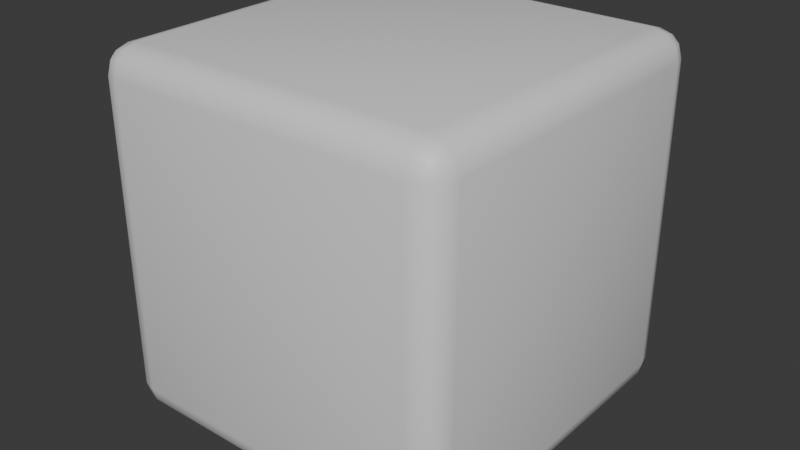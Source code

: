 # Source: Cube.blend  (saved by Blender 4.0.36; exported with 4.5.12 LTS)
import bpy
from mathutils import Matrix  # noqa: F401  (used for matrix-valued properties, if any)

bpy.ops.wm.read_factory_settings(use_empty=True)
scene = bpy.context.scene
scene.name = 'Scene'

# ---- collections
col_collection = bpy.data.collections.new('Collection'); scene.collection.children.link(col_collection)

# ---- materials (node trees are filled in below, after node groups)
mat_material = bpy.data.materials.new('Material')
mat_material.alpha_threshold = 0.0
mat_material.use_transparent_shadow = False
mat_material.roughness = 0.5
mat_material.line_color = (0.0, 0.0, 0.0, 1.0)

# ---- material node trees
mat_material.use_nodes = True; mat_material.node_tree.nodes.clear()
_N = mat_material.node_tree.nodes; _L = mat_material.node_tree.links
n0 = _N.new('ShaderNodeOutputMaterial'); n0.name = 'Material Output'; n0.location = (300, 300)
n1 = _N.new('ShaderNodeBsdfPrincipled'); n1.name = 'Principled BSDF'; n1.location = (10, 300)
n1.inputs[3].default_value = 1.45
_L.new(n1.outputs[0], n0.inputs[0])
n0.is_active_output = True

# ---- world
world_world = bpy.data.worlds.new('World'); scene.world = world_world
world_world.use_nodes = True; world_world.node_tree.nodes.clear()
_N = world_world.node_tree.nodes; _L = world_world.node_tree.links
n0 = _N.new('ShaderNodeOutputWorld'); n0.name = 'World Output'; n0.location = (300, 300)
n1 = _N.new('ShaderNodeBackground'); n1.name = 'Background'; n1.location = (10, 300)
n1.inputs[0].default_value = (0.05088, 0.05088, 0.05088, 1.0)
_L.new(n1.outputs[0], n0.inputs[0])
n0.is_active_output = True
world_world.color = (0.05088, 0.05088, 0.05088)
world_world.use_sun_shadow = False
world_world.sun_shadow_jitter_overblur = 0.0

# ---- meshes
me_cube = bpy.data.meshes.new('Cube')
me_cube.from_pydata([(0.425, 0.5, 0.425), (0.425, 0.425, 0.5), (0.5, 0.425, 0.425), (0.425, 0.49, 0.4625), (0.4625, 0.49, 0.425), (0.4609, 0.4802, 0.4609), (0.4625, 0.425, 0.49), (0.425, 0.4625, 0.49), (0.4609, 0.4609, 0.4802), (0.49, 0.4625, 0.425), (0.49, 0.425, 0.4625), (0.4802, 0.4609, 0.4609), (0.425, 0.425, -0.5), (0.425, 0.5, -0.425), (0.5, 0.425, -0.425), (0.425, 0.4625, -0.49), (0.4625, 0.425, -0.49), (0.4609, 0.4609, -0.4802), (0.4625, 0.49, -0.425), (0.425, 0.49, -0.4625), (0.4609, 0.4802, -0.4609), (0.49, 0.425, -0.4625), (0.49, 0.4625, -0.425), (0.4802, 0.4609, -0.4609), (0.5, -0.425, 0.425), (0.425, -0.425, 0.5), (0.425, -0.5, 0.425), (0.49, -0.425, 0.4625), (0.49, -0.4625, 0.425), (0.4802, -0.4609, 0.4609), (0.425, -0.4625, 0.49), (0.4625, -0.425, 0.49), (0.4609, -0.4609, 0.4802), (0.4625, -0.49, 0.425), (0.425, -0.49, 0.4625), (0.4609, -0.4802, 0.4609), (0.5, -0.425, -0.425), (0.425, -0.5, -0.425), (0.425, -0.425, -0.5), (0.49, -0.4625, -0.425), (0.49, -0.425, -0.4625), (0.4802, -0.4609, -0.4609), (0.425, -0.49, -0.4625), (0.4625, -0.49, -0.425), (0.4609, -0.4802, -0.4609), (0.4625, -0.425, -0.49), (0.425, -0.4625, -0.49), (0.4609, -0.4609, -0.4802), (-0.425, 0.5, 0.425), (-0.5, 0.425, 0.425), (-0.425, 0.425, 0.5), (-0.4625, 0.49, 0.425), (-0.425, 0.49, 0.4625), (-0.4609, 0.4802, 0.4609), (-0.49, 0.425, 0.4625), (-0.49, 0.4625, 0.425), (-0.4802, 0.4609, 0.4609), (-0.425, 0.4625, 0.49), (-0.4625, 0.425, 0.49), (-0.4609, 0.4609, 0.4802), (-0.5, 0.425, -0.425), (-0.425, 0.5, -0.425), (-0.425, 0.425, -0.5), (-0.49, 0.4625, -0.425), (-0.49, 0.425, -0.4625), (-0.4802, 0.4609, -0.4609), (-0.425, 0.49, -0.4625), (-0.4625, 0.49, -0.425), (-0.4609, 0.4802, -0.4609), (-0.4625, 0.425, -0.49), (-0.425, 0.4625, -0.49), (-0.4609, 0.4609, -0.4802), (-0.5, -0.425, 0.425), (-0.425, -0.5, 0.425), (-0.425, -0.425, 0.5), (-0.49, -0.4625, 0.425), (-0.49, -0.425, 0.4625), (-0.4802, -0.4609, 0.4609), (-0.425, -0.49, 0.4625), (-0.4625, -0.49, 0.425), (-0.4609, -0.4802, 0.4609), (-0.4625, -0.425, 0.49), (-0.425, -0.4625, 0.49), (-0.4609, -0.4609, 0.4802), (-0.425, -0.425, -0.5), (-0.425, -0.5, -0.425), (-0.5, -0.425, -0.425), (-0.425, -0.4625, -0.49), (-0.4625, -0.425, -0.49), (-0.4609, -0.4609, -0.4802), (-0.4625, -0.49, -0.425), (-0.425, -0.49, -0.4625), (-0.4609, -0.4802, -0.4609), (-0.49, -0.425, -0.4625), (-0.49, -0.4625, -0.425), (-0.4802, -0.4609, -0.4609)], [], [(62, 12, 38, 84), (86, 72, 49, 60), (37, 26, 73, 85), (1, 50, 74, 25), (14, 2, 24, 36), (0, 3, 5, 4), (3, 7, 8, 5), (1, 6, 8, 7), (6, 10, 11, 8), (2, 9, 11, 10), (9, 4, 5, 11), (5, 8, 11), (12, 15, 17, 16), (15, 19, 20, 17), (13, 18, 20, 19), (18, 22, 23, 20), (14, 21, 23, 22), (21, 16, 17, 23), (17, 20, 23), (24, 27, 29, 28), (27, 31, 32, 29), (25, 30, 32, 31), (30, 34, 35, 32), (26, 33, 35, 34), (33, 28, 29, 35), (29, 32, 35), (36, 39, 41, 40), (39, 43, 44, 41), (37, 42, 44, 43), (42, 46, 47, 44), (38, 45, 47, 46), (45, 40, 41, 47), (41, 44, 47), (48, 51, 53, 52), (51, 55, 56, 53), (49, 54, 56, 55), (54, 58, 59, 56), (50, 57, 59, 58), (57, 52, 53, 59), (53, 56, 59), (60, 63, 65, 64), (63, 67, 68, 65), (61, 66, 68, 67), (66, 70, 71, 68), (62, 69, 71, 70), (69, 64, 65, 71), (65, 68, 71), (72, 75, 77, 76), (75, 79, 80, 77), (73, 78, 80, 79), (78, 82, 83, 80), (74, 81, 83, 82), (81, 76, 77, 83), (77, 80, 83), (84, 87, 89, 88), (87, 91, 92, 89), (85, 90, 92, 91), (90, 94, 95, 92), (86, 93, 95, 94), (93, 88, 89, 95), (89, 92, 95), (62, 84, 88, 69), (69, 88, 93, 64), (64, 93, 86, 60), (12, 62, 70, 15), (15, 70, 66, 19), (19, 66, 61, 13), (2, 14, 22, 9), (9, 22, 18, 4), (4, 18, 13, 0), (85, 73, 79, 90), (90, 79, 75, 94), (94, 75, 72, 86), (26, 37, 43, 33), (33, 43, 39, 28), (28, 39, 36, 24), (48, 61, 67, 51), (51, 67, 63, 55), (55, 63, 60, 49), (25, 74, 82, 30), (30, 82, 78, 34), (34, 78, 73, 26), (1, 25, 31, 6), (6, 31, 27, 10), (10, 27, 24, 2), (84, 38, 46, 87), (87, 46, 42, 91), (91, 42, 37, 85), (74, 50, 58, 81), (81, 58, 54, 76), (76, 54, 49, 72), (50, 1, 7, 57), (57, 7, 3, 52), (52, 3, 0, 48), (38, 12, 16, 45), (45, 16, 21, 40), (40, 21, 14, 36), (61, 48, 0, 13)])
me_cube.polygons.foreach_set('use_smooth', [True] * 98)
_uv = me_cube.uv_layers.new(name='UVMap')
_uv.uv.foreach_set('vector', [0.1437, 0.5188, 0.3563, 0.5188, 0.3563, 0.7313, 0.1438, 0.7313, 0.3938, 0.01875, 0.6063, 0.01875, 0.6063, 0.2313, 0.3938, 0.2313, 0.3938, 0.7688, 0.6063, 0.7688, 0.6063, 0.9813, 0.3938, 0.9813, 0.6438, 0.5188, 0.8563, 0.5188, 0.8563, 0.7313, 0.6438, 0.7313, 0.3938, 0.5188, 0.6063, 0.5188, 0.6063, 0.7313, 0.3938, 0.7313, 0.6063, 0.4813, 0.6156, 0.4813, 0.6152, 0.4902, 0.6062, 0.4906, 0.6156, 0.4813, 0.625, 0.4812, 0.625, 0.4902, 0.6152, 0.4902, 0.6438, 0.5188, 0.6344, 0.5188, 0.6348, 0.5, 0.6438, 0.5, 0.6344, 0.5188, 0.6156, 0.5187, 0.6152, 0.5098, 0.6348, 0.5, 0.6063, 0.5188, 0.6062, 0.5094, 0.6152, 0.5098, 0.6156, 0.5187, 0.6062, 0.5094, 0.6062, 0.4906, 0.6152, 0.4902, 0.6152, 0.5098, 0.6152, 0.4902, 0.625, 0.4902, 0.6152, 0.4951, 0.3563, 0.5188, 0.3562, 0.5094, 0.3652, 0.5098, 0.3656, 0.5187, 0.3562, 0.5094, 0.3563, 0.5, 0.3652, 0.5, 0.3652, 0.5098, 0.3938, 0.4813, 0.3938, 0.4906, 0.375, 0.4902, 0.375, 0.4812, 0.3938, 0.4906, 0.3937, 0.5094, 0.3848, 0.5098, 0.375, 0.4902, 0.3938, 0.5188, 0.3844, 0.5188, 0.3848, 0.5098, 0.3937, 0.5094, 0.3844, 0.5188, 0.3656, 0.5187, 0.3652, 0.5098, 0.3848, 0.5098, 0.3652, 0.5098, 0.3652, 0.5, 0.3701, 0.5098, 0.6063, 0.7313, 0.6156, 0.7313, 0.6152, 0.7402, 0.6062, 0.7406, 0.6156, 0.7313, 0.6344, 0.7312, 0.6348, 0.75, 0.6152, 0.7402, 0.6438, 0.7313, 0.6438, 0.75, 0.6348, 0.75, 0.6344, 0.7312, 0.625, 0.7688, 0.6156, 0.7688, 0.6152, 0.7598, 0.625, 0.7598, 0.6063, 0.7688, 0.6062, 0.7594, 0.6152, 0.7598, 0.6156, 0.7688, 0.6062, 0.7594, 0.6062, 0.7406, 0.6152, 0.7402, 0.6152, 0.7598, 0.6152, 0.7549, 0.625, 0.7598, 0.6152, 0.7598, 0.3938, 0.7313, 0.3938, 0.7406, 0.3848, 0.7402, 0.3844, 0.7312, 0.3938, 0.7406, 0.3937, 0.7594, 0.375, 0.7598, 0.3848, 0.7402, 0.3938, 0.7688, 0.375, 0.7688, 0.375, 0.7598, 0.3937, 0.7594, 0.3563, 0.75, 0.3562, 0.7406, 0.3652, 0.7402, 0.3652, 0.75, 0.3563, 0.7313, 0.3656, 0.7313, 0.3652, 0.7402, 0.3562, 0.7406, 0.3656, 0.7313, 0.3844, 0.7312, 0.3848, 0.7402, 0.3652, 0.7402, 0.3701, 0.7402, 0.3652, 0.75, 0.3652, 0.7402, 0.6063, 0.2688, 0.6062, 0.2594, 0.6152, 0.2598, 0.6156, 0.2688, 0.6062, 0.2594, 0.6062, 0.2406, 0.6152, 0.2402, 0.6152, 0.2598, 0.6063, 0.2313, 0.6156, 0.2313, 0.6152, 0.2402, 0.6062, 0.2406, 0.6156, 0.2313, 0.625, 0.2313, 0.625, 0.2402, 0.6152, 0.2402, 0.8563, 0.5188, 0.8562, 0.5, 0.875, 0.5098, 0.875, 0.5188, 0.625, 0.2688, 0.6156, 0.2688, 0.6152, 0.2598, 0.625, 0.25, 0.6152, 0.2451, 0.6152, 0.2402, 0.625, 0.2402, 0.3938, 0.2313, 0.3938, 0.2406, 0.375, 0.2402, 0.375, 0.2313, 0.3938, 0.2406, 0.3937, 0.2594, 0.375, 0.2598, 0.375, 0.2402, 0.3938, 0.2688, 0.375, 0.2688, 0.375, 0.2598, 0.3937, 0.2594, 0.1437, 0.5, 0.1438, 0.5094, 0.1348, 0.5098, 0.1348, 0.5, 0.1437, 0.5188, 0.1344, 0.5188, 0.1348, 0.5098, 0.1438, 0.5094, 0.1344, 0.5188, 0.125, 0.5188, 0.125, 0.5098, 0.1348, 0.5098, 0.125, 0.5098, 0.1348, 0.5, 0.1348, 0.5098, 0.6063, 0.01875, 0.6062, 0.009387, 0.6152, 0.009784, 0.6156, 0.01875, 0.6062, 0.009387, 0.6062, 0.0, 0.6152, 0.0, 0.6152, 0.009784, 0.6063, 0.9813, 0.6156, 0.9812, 0.6152, 1.0, 0.6062, 1.0, 0.6156, 0.9812, 0.625, 0.9812, 0.625, 1.0, 0.6152, 1.0, 0.8563, 0.7313, 0.875, 0.7313, 0.875, 0.7402, 0.8562, 0.75, 0.625, 0.01875, 0.6156, 0.01875, 0.6152, 0.009784, 0.625, 0.009784, 0.6152, 0.009784, 0.6152, 0.0, 0.625, 0.009784, 0.1438, 0.7313, 0.1437, 0.7406, 0.1348, 0.7402, 0.1344, 0.7312, 0.1437, 0.7406, 0.1437, 0.75, 0.1348, 0.75, 0.1348, 0.7402, 0.3938, 0.9813, 0.3938, 1.0, 0.375, 0.9902, 0.375, 0.9812, 0.3938, 0.0, 0.3937, 0.009387, 0.375, 0.009784, 0.375, 0.0, 0.3938, 0.01875, 0.375, 0.01875, 0.375, 0.009784, 0.3937, 0.009387, 0.125, 0.7313, 0.1344, 0.7312, 0.1348, 0.7402, 0.125, 0.7402, 0.1348, 0.7402, 0.1348, 0.75, 0.125, 0.7402, 0.1437, 0.5188, 0.1438, 0.7313, 0.1344, 0.7312, 0.1344, 0.5188, 0.1344, 0.5188, 0.1344, 0.7312, 0.125, 0.7313, 0.125, 0.5188, 0.375, 0.2313, 0.375, 0.01875, 0.3938, 0.01875, 0.3938, 0.2313, 0.3563, 0.5188, 0.1437, 0.5188, 0.1438, 0.5094, 0.3562, 0.5094, 0.3562, 0.5094, 0.1438, 0.5094, 0.1437, 0.5, 0.3563, 0.5, 0.375, 0.4812, 0.375, 0.2688, 0.3938, 0.2688, 0.3938, 0.4813, 0.6063, 0.5188, 0.3938, 0.5188, 0.3937, 0.5094, 0.6062, 0.5094, 0.6062, 0.5094, 0.3937, 0.5094, 0.3938, 0.4906, 0.6062, 0.4906, 0.6062, 0.4906, 0.3938, 0.4906, 0.3938, 0.4813, 0.6063, 0.4813, 0.3938, 0.9813, 0.6063, 0.9813, 0.6062, 1.0, 0.3938, 1.0, 0.3938, 0.0, 0.6062, 0.0, 0.6062, 0.009387, 0.3937, 0.009387, 0.3937, 0.009387, 0.6062, 0.009387, 0.6063, 0.01875, 0.3938, 0.01875, 0.6063, 0.7688, 0.3938, 0.7688, 0.3937, 0.7594, 0.6062, 0.7594, 0.6062, 0.7594, 0.3937, 0.7594, 0.3938, 0.7406, 0.6062, 0.7406, 0.6062, 0.7406, 0.3938, 0.7406, 0.3938, 0.7313, 0.6063, 0.7313, 0.6063, 0.2688, 0.3938, 0.2688, 0.3937, 0.2594, 0.6062, 0.2594, 0.6062, 0.2594, 0.3937, 0.2594, 0.3938, 0.2406, 0.6062, 0.2406, 0.6062, 0.2406, 0.3938, 0.2406, 0.3938, 0.2313, 0.6063, 0.2313, 0.6438, 0.7313, 0.8563, 0.7313, 0.8562, 0.75, 0.6438, 0.75, 0.625, 0.7688, 0.625, 0.9812, 0.6156, 0.9812, 0.6156, 0.7688, 0.6156, 0.7688, 0.6156, 0.9812, 0.6063, 0.9813, 0.6063, 0.7688, 0.6438, 0.5188, 0.6438, 0.7313, 0.6344, 0.7312, 0.6344, 0.5188, 0.6344, 0.5188, 0.6344, 0.7312, 0.6156, 0.7313, 0.6156, 0.5187, 0.6156, 0.5187, 0.6156, 0.7313, 0.6063, 0.7313, 0.6063, 0.5188, 0.1438, 0.7313, 0.3563, 0.7313, 0.3562, 0.7406, 0.1437, 0.7406, 0.1437, 0.7406, 0.3562, 0.7406, 0.3563, 0.75, 0.1437, 0.75, 0.375, 0.9812, 0.375, 0.7688, 0.3938, 0.7688, 0.3938, 0.9813, 0.8563, 0.7313, 0.8563, 0.5188, 0.875, 0.5188, 0.875, 0.7313, 0.625, 0.01875, 0.625, 0.2313, 0.6156, 0.2313, 0.6156, 0.01875, 0.6156, 0.01875, 0.6156, 0.2313, 0.6063, 0.2313, 0.6063, 0.01875, 0.8563, 0.5188, 0.6438, 0.5188, 0.6438, 0.5, 0.8562, 0.5, 0.625, 0.2688, 0.625, 0.4812, 0.6156, 0.4813, 0.6156, 0.2688, 0.6156, 0.2688, 0.6156, 0.4813, 0.6063, 0.4813, 0.6063, 0.2688, 0.3563, 0.7313, 0.3563, 0.5188, 0.3656, 0.5187, 0.3656, 0.7313, 0.3656, 0.7313, 0.3656, 0.5187, 0.3844, 0.5188, 0.3844, 0.7312, 0.3844, 0.7312, 0.3844, 0.5188, 0.3938, 0.5188, 0.3938, 0.7313, 0.3938, 0.2688, 0.6063, 0.2688, 0.6063, 0.4813, 0.3938, 0.4813])
me_cube.materials.append(mat_material)
me_cube.use_mirror_vertex_groups = False
me_cube.update()

# ---- objects
ob_cube = bpy.data.objects.new('Cube', me_cube)

# ---- transforms, parenting, visibility, modifiers, constraints
ob_cube.location = (0.0, 0.0, 0.0)
ob_cube.lock_rotations_4d = False
ob_cube.empty_display_type = 'ARROWS'
ob_cube.lineart.crease_threshold = 0.0

# ---- collection membership
col_collection.objects.link(ob_cube)

# ---- scene / render settings (as saved in the file)
scene.frame_start = 1; scene.frame_end = 250; scene.frame_set(1)
scene.render.engine = 'BLENDER_EEVEE_NEXT'
scene.cycles.sampling_pattern = 'TABULATED_SOBOL'
bpy.context.view_layer.update()

# ---- added for rendering (the .blend has no active camera and no usable light): camera, sun
cam_auto = bpy.data.cameras.new('AutoCamera')
cam_auto.lens = 50.0
cam_auto.sensor_width = 36.0
cam_auto.clip_end = 1000.0
ob_auto_camera = bpy.data.objects.new('AutoCamera', cam_auto)
scene.collection.objects.link(ob_auto_camera)
ob_auto_camera.location = (1.60254, -1.92304, 1.28203)
ob_auto_camera.rotation_euler = (1.09748, -7.21219e-08, 0.694738)
scene.camera = ob_auto_camera
light_auto_sun = bpy.data.lights.new('AutoSun', 'SUN')
light_auto_sun.energy = 3.0
light_auto_sun.angle = 0.0523599
ob_auto_sun = bpy.data.objects.new('AutoSun', light_auto_sun)
scene.collection.objects.link(ob_auto_sun)
ob_auto_sun.rotation_euler = (0.872665, 0.174533, 0.523599)
bpy.context.view_layer.update()
